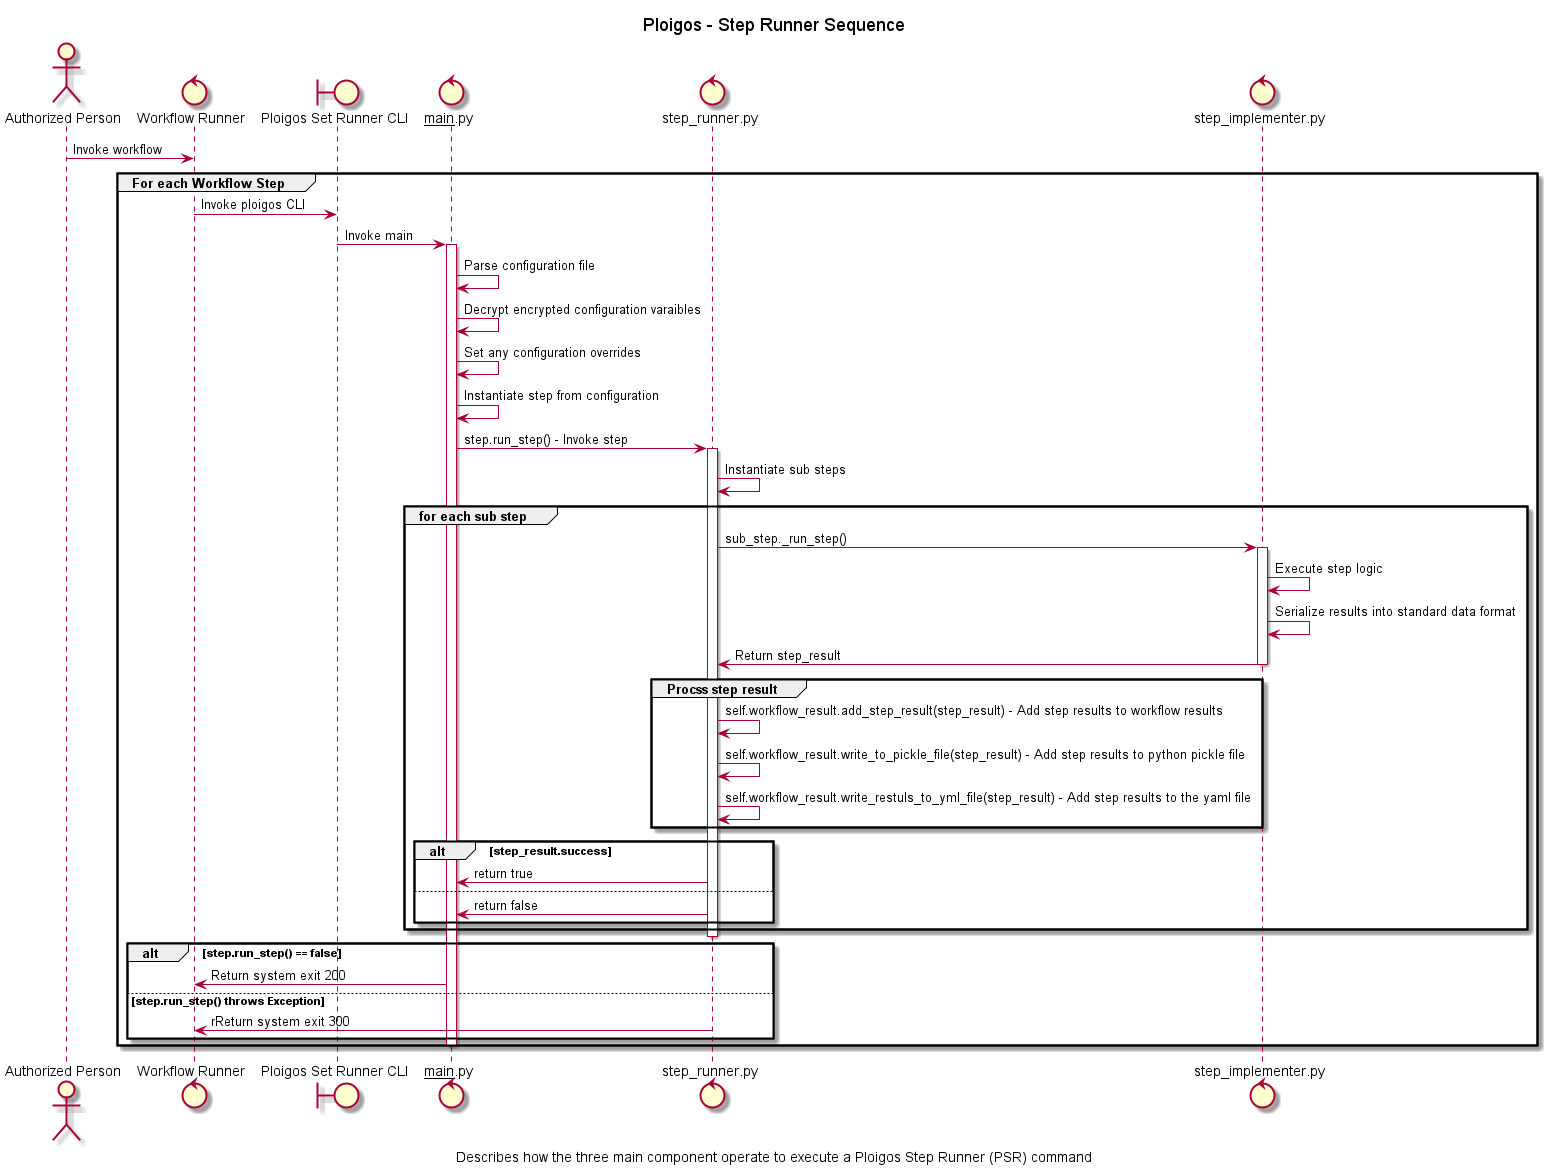

The diagram above was rendered by PlantUML. Its source (embedded in the PNG):
@startuml

title Ploigos - Step Runner Sequence
caption Describes how the three main component operate to execute a Ploigos Step Runner (PSR) command

actor "Authorized Person" as person
control "Workflow Runner" as workflow
boundary "Ploigos Set Runner CLI" as cli
control "__main__.py" as main
control "step_runner.py" as stepRunner
control "step_implementer.py" as stepImpl

person -> workflow : Invoke workflow

    group For each Workflow Step

    workflow -> cli : Invoke ploigos CLI

    cli -> main: Invoke main

    activate main
    main -> main : Parse configuration file
    main -> main : Decrypt encrypted configuration varaibles
    main -> main : Set any configuration overrides
    main -> main : Instantiate step from configuration

    main -> stepRunner : step.run_step() - Invoke step 
    activate stepRunner

    stepRunner -> stepRunner : Instantiate sub steps

    group for each sub step
        stepRunner -> stepImpl : sub_step._run_step()

        activate stepImpl
            stepImpl -> stepImpl : Execute step logic
            stepImpl -> stepImpl : Serialize results into standard data format
            stepRunner <- stepImpl : Return step_result
        deactivate stepImpl

        group Procss step result
            stepRunner -> stepRunner : self.workflow_result.add_step_result(step_result) - Add step results to workflow results
            stepRunner -> stepRunner : self.workflow_result.write_to_pickle_file(step_result) - Add step results to python pickle file
            stepRunner -> stepRunner : self.workflow_result.write_restuls_to_yml_file(step_result) - Add step results to the yaml file
        end

        alt step_result.success
            main <- stepRunner: return true
        else 
            main <- stepRunner: return false
        end

    end

    deactivate stepRunner
    

    alt step.run_step() == false
        workflow <- main: Return system exit 200
    else step.run_step() throws Exception
        workflow <- stepRunner: rReturn system exit 300
    end

    deactivate main
end

@enduml